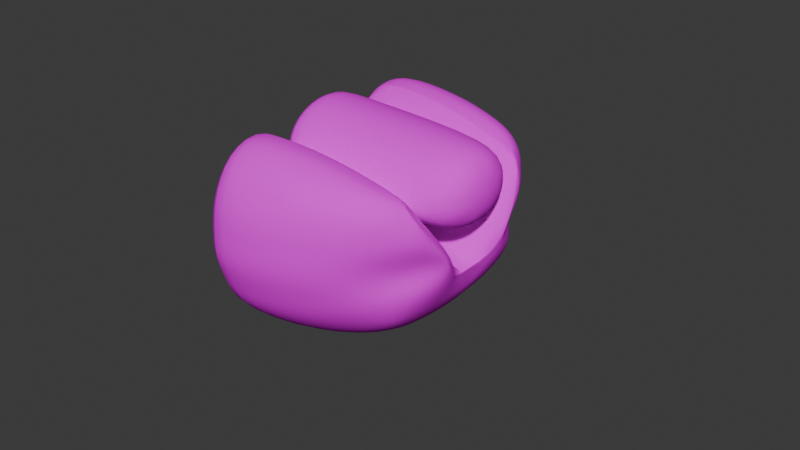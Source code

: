 # Source: hotdog3.blend  (saved by Blender 4.0.36; exported with 4.5.12 LTS)
import bpy
from mathutils import Matrix  # noqa: F401  (used for matrix-valued properties, if any)

bpy.ops.wm.read_factory_settings(use_empty=True)
scene = bpy.context.scene
scene.name = 'Scene'

# ---- collections
col_collection = bpy.data.collections.new('Collection'); scene.collection.children.link(col_collection)

# ---- images (referenced by path relative to the original .blend; pixels are not part of the script)
import os
ASSET_DIR = os.environ.get("B2B_ASSET_DIR", "")  # directory of the original .blend (textures are referenced by path, not embedded)
HERE = os.path.dirname(os.path.abspath(__file__))  # packed textures are extracted next to this script under _unpacked/

def load_image(name, relpath, width, height, colorspace="sRGB"):
    """Load a texture the original file referenced (path relative to the .blend, or extracted next to this script)."""
    p = next((c for c in (os.path.join(HERE, relpath), os.path.join(ASSET_DIR, relpath)) if relpath and os.path.exists(c)), "")
    if p:
        img = bpy.data.images.load(p, check_existing=True)
        img.name = name
    else:  # same state as the original file: an image datablock whose file is absent (Cycles renders it pink)
        img = bpy.data.images.new(name, width, height)
        img.source = "FILE"
        img.filepath = "//" + (relpath or name)
    img.colorspace_settings.name = colorspace
    return img
img_bread_png = load_image('bread.png', 'bread.png', 1024, 1024, 'sRGB')

# ---- materials (node trees are filled in below, after node groups)
mat_material_001 = bpy.data.materials.new('Material.001')
mat_material_001.use_transparent_shadow = False
mat_material_001.diffuse_color = (0.0, 0.0, 0.0, 1.0)
mat_material_001.specular_intensity = 0.0

# ---- material node trees
mat_material_001.use_nodes = True; mat_material_001.node_tree.nodes.clear()
_N = mat_material_001.node_tree.nodes; _L = mat_material_001.node_tree.links
n0 = _N.new('ShaderNodeBsdfPrincipled'); n0.name = 'Principled BSDF'; n0.location = (10, 300)
n0.inputs[2].default_value = 0.4
n0.inputs[3].default_value = 1.45
n0.inputs[13].default_value = 0.0
n0.inputs[27].default_value = (0.0, 0.0, 0.0, 1.0)
n0.inputs[28].default_value = 1.0
n1 = _N.new('ShaderNodeOutputMaterial'); n1.name = 'Material Output'; n1.location = (300, 300)
n2 = _N.new('ShaderNodeTexImage'); n2.name = 'Image Texture'; n2.location = (-407, 442)
n2.image = img_bread_png
n3 = _N.new('ShaderNodeNormalMap'); n3.name = 'Normal Map'; n3.location = (-300, -300)
n3.label = 'Normal/Map'
n3.inputs[0].default_value = 0.0
n3.inputs[1].default_value = (0.7549, 0.7549, 1.0, 1.0)
_L.new(n0.outputs[0], n1.inputs[0])
_L.new(n3.outputs[0], n0.inputs[5])
_L.new(n2.outputs[0], n0.inputs[0])
n1.is_active_output = True

# ---- world
world_world = bpy.data.worlds.new('World'); scene.world = world_world
world_world.use_nodes = True; world_world.node_tree.nodes.clear()
_N = world_world.node_tree.nodes; _L = world_world.node_tree.links
n0 = _N.new('ShaderNodeOutputWorld'); n0.name = 'World Output'; n0.location = (300, 300)
n1 = _N.new('ShaderNodeBackground'); n1.name = 'Background'; n1.location = (10, 300)
n1.inputs[0].default_value = (0.05088, 0.05088, 0.05088, 1.0)
_L.new(n1.outputs[0], n0.inputs[0])
n0.is_active_output = True
world_world.color = (0.05088, 0.05088, 0.05088)
world_world.use_sun_shadow = False
world_world.sun_shadow_jitter_overblur = 0.0

# ---- meshes
me_cube_001 = bpy.data.meshes.new('Cube.001')
me_cube_001.from_pydata([(0.102, -0.03378, 0.02795), (0.09972, -0.03045, -0.009009), (0.1054, -0.02286, 0.03007), (0.09944, -0.02048, -0.01937), (0.1012, 0.0, -0.02192), (0.1099, -0.02204, -0.005567), (0.1109, 0.0, -0.005013), (0.07881, -0.03915, -0.0138), (0.07858, -0.02411, -0.02624), (0.07896, 0.0, -0.03069), (0.07468, 0.0, 0.005684), (0.1175, 0.0, 0.02346), (0.1041, 0.0, 0.03841), (0.102, -0.03647, 0.01974), (0.09993, -0.03655, 0.005547), (0.1115, -0.02357, 0.01992), (0.1104, -0.01392, 0.005975), (0.08031, -0.04571, 0.0203), (0.07908, -0.04588, 0.003177), (0.1108, -0.02136, 0.02241), (0.1147, -0.01175, 0.006974), (0.09166, -0.03665, 0.03038), (0.07176, -0.03993, 0.03287), (0.07273, -0.02543, 0.03811), (0.09232, -0.02421, 0.0347), (0.1038, -0.01321, 0.01329), (0.1038, 0.0, 0.008963), (0.104, -0.01864, 0.02359), (0.1041, -0.01316, 0.03411), (0.1134, 0.0, 0.01224), (0.1134, -0.01011, 0.01555), (0.1134, -0.01429, 0.02353), (0.1134, -0.0101, 0.03151), (0.1134, 0.0, 0.03481), (0.07895, -0.04251, -0.005312), (0.09982, -0.0335, -0.001731), (0.1107, -0.02262, 0.000542), (0.1133, -0.008317, 0.000932), (0.1082, -0.01143, 0.01253), (0.1045, -0.02951, 0.0289), (0.1133, -0.01885, 0.01432), (0.1116, -0.02338, 0.01328), (0.101, -0.03651, 0.01264), (0.0797, -0.04579, 0.01174), (0.0737, -0.01271, 0.0219), (0.09255, -0.0121, 0.01752), (0.1102, -0.01262, 0.01291), (0.102, 0.03378, 0.02795), (0.09972, 0.03045, -0.009009), (0.1054, 0.02286, 0.03007), (0.09944, 0.02048, -0.01937), (0.1099, 0.02204, -0.005567), (0.07881, 0.03915, -0.0138), (0.07858, 0.02411, -0.02624), (0.102, 0.03647, 0.01974), (0.09993, 0.03655, 0.005547), (0.1115, 0.02357, 0.01992), (0.1104, 0.01392, 0.005975), (0.08031, 0.04571, 0.0203), (0.07908, 0.04588, 0.003177), (0.1114, 0.01979, 0.02245), (0.1147, 0.01175, 0.006974), (0.09166, 0.03665, 0.03038), (0.07176, 0.03993, 0.03287), (0.07273, 0.02543, 0.03811), (0.09232, 0.02421, 0.0347), (0.1038, 0.01321, 0.01329), (0.104, 0.01864, 0.02359), (0.1041, 0.01316, 0.03411), (0.1134, 0.01011, 0.01555), (0.1134, 0.01429, 0.02353), (0.1134, 0.0101, 0.03151), (0.07895, 0.04251, -0.005312), (0.09982, 0.0335, -0.001731), (0.1107, 0.02262, 0.000542), (0.1133, 0.008317, 0.000932), (0.1082, 0.01143, 0.01253), (0.1067, 0.02683, 0.0284), (0.1133, 0.01885, 0.01432), (0.1116, 0.02338, 0.01328), (0.101, 0.03651, 0.01264), (0.0797, 0.04579, 0.01174), (0.0737, 0.01271, 0.0219), (0.09255, 0.0121, 0.01752), (0.1102, 0.01262, 0.01291), (0.05891, 0.0, 0.0003354), (0.07702, 0.0, -0.005013), (0.05868, -0.0121, 0.01752), (0.07429, -0.01143, 0.01253), (0.05868, 0.0121, 0.01752), (0.07429, 0.01143, 0.01253), (0.05428, -0.026, 0.03835), (0.05521, 0.0, 0.006105), (0.05292, -0.04915, 0.003016), (0.05277, -0.04223, -0.01491), (0.05365, -0.04121, 0.03335), (0.05262, -0.02551, -0.0276), (0.0535, -0.04838, 0.02032), (0.05282, 0.0, -0.03167), (0.05474, -0.013, 0.02223), (0.05321, -0.04877, 0.01167), (0.05284, -0.04569, -0.005946), (0.05428, 0.026, 0.03835), (0.05292, 0.04915, 0.003016), (0.05277, 0.04223, -0.01491), (0.05365, 0.04121, 0.03335), (0.05262, 0.02551, -0.0276), (0.0535, 0.04838, 0.02032), (0.05474, 0.013, 0.02223), (0.05321, 0.04877, 0.01167), (0.05284, 0.04569, -0.005946), (0.05891, 0.0, 0.04001), (0.0589, -0.01318, 0.0357), (0.05887, -0.01871, 0.02502), (0.05974, 0.0, 0.008963), (0.05974, -0.01321, 0.01329), (0.0589, 0.01318, 0.0357), (0.05887, 0.01871, 0.02502), (0.05974, 0.01321, 0.01329), (0.05298, 0.03544, -0.003093), (0.05304, 0.03812, 0.003858), (0.05326, 0.03782, 0.01057), (0.05349, 0.03752, 0.01728), (0.05446, 0.01008, 0.01876), (0.05409, 0.02017, 0.03126), (0.05482, -8.359e-11, 0.006254), (0.05296, -8.359e-11, -0.02305), (0.05281, 0.01978, -0.01989), (0.05361, 0.03197, 0.02738), (0.05292, 0.03275, -0.01004), (0.05304, -0.03812, 0.003858), (0.05298, -0.03544, -0.003093), (0.05349, -0.03752, 0.01728), (0.05326, -0.03782, 0.01057), (0.05409, -0.02017, 0.03126), (0.05446, -0.01008, 0.01876), (0.05281, -0.01978, -0.01989), (0.05361, -0.03197, 0.02738), (0.05292, -0.03275, -0.01004), (0.05579, 0.0, 0.008963), (0.05496, 0.01318, 0.0357), (0.05496, 0.0, 0.04001), (0.05496, -0.01318, 0.0357), (0.05492, -0.01871, 0.02502), (0.05579, -0.01321, 0.01329), (0.05579, 0.01321, 0.01329), (0.05492, 0.01871, 0.02502), (0.05528, -0.0008077, 0.0246), (0.05524, -0.0005705, 0.02511), (0.05524, 1.214e-10, 0.0253), (0.05528, -0.0005691, 0.02414), (0.05528, 1.214e-10, 0.02396), (0.05524, 0.0005705, 0.02511), (0.05528, 0.0008077, 0.0246), (0.05528, 0.0005691, 0.02414)], [], [(35, 34, 7, 1), (3, 5, 1), (8, 3, 1, 7), (36, 5, 6, 37), (5, 3, 4, 6), (3, 8, 9, 4), (36, 35, 1, 5), (15, 2, 0), (96, 8, 7, 94), (46, 39, 19, 40), (13, 0, 21, 17), (2, 15, 19, 39), (112, 28, 12, 111), (113, 27, 28, 112), (31, 30, 11), (27, 25, 30, 31), (30, 29, 11), (25, 26, 29, 30), (40, 41, 16, 20), (42, 41, 15, 13), (42, 43, 18, 14), (13, 15, 0), (21, 22, 17), (23, 22, 21, 24), (2, 24, 21, 0), (28, 27, 31, 32), (32, 31, 11), (12, 28, 32, 33), (33, 32, 11), (113, 115, 25, 27), (99, 44, 10, 92), (38, 45, 24, 2), (38, 88, 87, 45), (24, 45, 44, 23), (91, 23, 44, 99), (13, 17, 43, 42), (14, 16, 41, 42), (19, 15, 41, 40), (37, 46, 40, 20), (6, 38, 46, 37), (38, 2, 39, 46), (16, 14, 35, 36), (16, 36, 37, 20), (14, 18, 34, 35), (73, 48, 52, 72), (50, 48, 51), (53, 52, 48, 50), (74, 75, 6, 51), (51, 6, 4, 50), (50, 4, 9, 53), (74, 51, 48, 73), (56, 47, 49), (106, 104, 52, 53), (84, 78, 60, 77), (54, 58, 62, 47), (49, 77, 60, 56), (116, 111, 12, 68), (117, 116, 68, 67), (70, 11, 69), (67, 70, 69, 66), (69, 11, 29), (66, 69, 29, 26), (78, 61, 57, 79), (80, 54, 56, 79), (80, 55, 59, 81), (54, 47, 56), (62, 58, 63), (64, 65, 62, 63), (49, 47, 62, 65), (68, 71, 70, 67), (71, 11, 70), (12, 33, 71, 68), (33, 11, 71), (117, 67, 66, 118), (108, 92, 10, 82), (6, 86, 88, 38), (76, 49, 65, 83), (65, 64, 82, 83), (102, 108, 82, 64), (54, 80, 81, 58), (55, 80, 79, 57), (60, 78, 79, 56), (75, 61, 78, 84), (6, 75, 84, 76), (76, 84, 77, 49), (57, 74, 73, 55), (57, 61, 75, 74), (55, 73, 72, 59), (86, 85, 87, 88), (86, 90, 89, 85), (76, 90, 86, 6), (83, 89, 90, 76), (107, 109, 121, 122), (59, 72, 110, 103), (58, 81, 109, 107), (81, 59, 103, 109), (53, 9, 98, 106), (58, 107, 105, 63), (64, 63, 105, 102), (72, 52, 104, 110), (18, 93, 101, 34), (17, 97, 100, 43), (43, 100, 93, 18), (8, 96, 98, 9), (17, 22, 95, 97), (23, 91, 95, 22), (34, 101, 94, 7), (66, 26, 114, 118), (25, 115, 114, 26), (97, 95, 137, 132), (110, 104, 129, 119), (108, 102, 124, 123), (96, 94, 138, 136), (101, 93, 130, 131), (92, 108, 123, 125), (95, 91, 134, 137), (100, 97, 132, 133), (109, 103, 120, 121), (94, 101, 131, 138), (91, 99, 135, 134), (106, 98, 126, 127), (99, 92, 125, 135), (105, 107, 122, 128), (93, 100, 133, 130), (104, 106, 127, 129), (103, 110, 119, 120), (98, 96, 136, 126), (102, 105, 128, 124), (114, 115, 144, 139), (145, 139, 149, 148), (111, 116, 140, 141), (118, 114, 139, 145), (113, 112, 142, 143), (115, 113, 143, 144), (116, 117, 146, 140), (117, 118, 145, 146), (112, 111, 141, 142), (141, 140, 150, 151), (139, 144, 152, 149), (142, 141, 151, 154), (146, 145, 148, 147), (140, 146, 147, 150), (144, 143, 153, 152), (147, 148, 149, 152, 153, 154, 151, 150), (143, 142, 154, 153), (119, 129, 127, 126, 136, 138, 131, 130, 133, 132, 137, 134, 135, 125, 123, 124, 128, 122, 121, 120)])
me_cube_001.polygons.foreach_set('use_smooth', [True] * 146)
_k = set([(2, 24), (2, 39), (6, 37), (6, 75), (19, 39), (19, 40), (20, 37), (20, 40), (23, 24), (23, 91), (49, 65), (49, 77), (60, 77), (60, 78), (61, 75), (61, 78), (64, 65), (64, 102)])
me_cube_001.attributes.new('sharp_edge', 'BOOLEAN', 'EDGE').data.foreach_set('value', [ (min(e.vertices), max(e.vertices)) in _k for e in me_cube_001.edges])
_uv = me_cube_001.uv_layers.new(name='UVMap')
_uv.uv.foreach_set('vector', [0.3096, 0.2773, 0.3037, 0.2583, 0.3113, 0.2563, 0.3161, 0.2749, 0.3279, 0.2727, 0.3208, 0.2859, 0.3161, 0.2749, 0.3269, 0.2547, 0.3279, 0.2727, 0.3161, 0.2749, 0.3113, 0.2563, 0.3165, 0.2902, 0.3208, 0.2859, 0.3434, 0.2997, 0.3349, 0.3026, 0.3208, 0.2859, 0.3279, 0.2727, 0.3449, 0.2755, 0.3434, 0.2997, 0.3279, 0.2727, 0.3269, 0.2547, 0.3461, 0.2558, 0.3449, 0.2755, 0.3165, 0.2902, 0.3096, 0.2773, 0.3161, 0.2749, 0.3208, 0.2859, 0.2994, 0.3018, 0.2851, 0.3061, 0.2852, 0.2925, 0.3254, 0.232, 0.3269, 0.2547, 0.3113, 0.2563, 0.307, 0.2335, 0.7822, 0.2476, 0.7571, 0.2553, 0.7634, 0.2489, 0.7798, 0.2442, 0.2919, 0.2873, 0.2852, 0.2925, 0.2775, 0.2844, 0.2818, 0.2675, 0.2851, 0.3061, 0.2994, 0.3018, 0.2993, 0.3077, 0.2921, 0.307, 0.5437, 0.7266, 0.5421, 0.7537, 0.542, 0.7532, 0.5445, 0.7218, 0.5417, 0.728, 0.5415, 0.7538, 0.5421, 0.7537, 0.5437, 0.7266, 0.5415, 0.756, 0.5411, 0.7565, 0.5414, 0.7639, 0.5415, 0.7538, 0.541, 0.7537, 0.5411, 0.7565, 0.5415, 0.756, 0.5411, 0.7565, 0.5414, 0.757, 0.5414, 0.7639, 0.541, 0.7537, 0.5412, 0.7532, 0.5414, 0.757, 0.5411, 0.7565, 0.3129, 0.3079, 0.3059, 0.2985, 0.3117, 0.2944, 0.3265, 0.3046, 0.2975, 0.2834, 0.3059, 0.2985, 0.2994, 0.3018, 0.2919, 0.2873, 0.2975, 0.2834, 0.289, 0.2639, 0.296, 0.2605, 0.3028, 0.2795, 0.2919, 0.2873, 0.2994, 0.3018, 0.2852, 0.2925, 0.2775, 0.2844, 0.2658, 0.2664, 0.2818, 0.2675, 0.2511, 0.2774, 0.2658, 0.2664, 0.2775, 0.2844, 0.2682, 0.2971, 0.2851, 0.3061, 0.2682, 0.2971, 0.2775, 0.2844, 0.2852, 0.2925, 0.5421, 0.7537, 0.5415, 0.7538, 0.5415, 0.756, 0.5419, 0.7565, 0.5419, 0.7565, 0.5415, 0.756, 0.5414, 0.7639, 0.542, 0.7532, 0.5421, 0.7537, 0.5419, 0.7565, 0.5417, 0.757, 0.5417, 0.757, 0.5419, 0.7565, 0.5414, 0.7639, 0.5417, 0.728, 0.54, 0.7272, 0.541, 0.7537, 0.5415, 0.7538, 0.7803, 0.3551, 0.7797, 0.313, 0.8181, 0.3075, 0.8181, 0.3522, 0.7845, 0.2509, 0.7819, 0.2791, 0.7465, 0.2846, 0.7507, 0.2617, 0.7845, 0.2509, 0.7845, 0.2509, 0.7819, 0.2791, 0.7819, 0.2791, 0.7465, 0.2846, 0.7819, 0.2791, 0.7797, 0.313, 0.744, 0.3178, 0.7442, 0.3577, 0.744, 0.3178, 0.7797, 0.313, 0.7803, 0.3551, 0.2919, 0.2873, 0.2818, 0.2675, 0.289, 0.2639, 0.2975, 0.2834, 0.3028, 0.2795, 0.3117, 0.2944, 0.3059, 0.2985, 0.2975, 0.2834, 0.2993, 0.3077, 0.2994, 0.3018, 0.3059, 0.2985, 0.3129, 0.3079, 0.8072, 0.2392, 0.7822, 0.2476, 0.7798, 0.2442, 0.7962, 0.2392, 0.8182, 0.2392, 0.7845, 0.2509, 0.7822, 0.2476, 0.8072, 0.2392, 0.7845, 0.2509, 0.7507, 0.2617, 0.7571, 0.2553, 0.7822, 0.2476, 0.3117, 0.2944, 0.3028, 0.2795, 0.3096, 0.2773, 0.3165, 0.2902, 0.3117, 0.2944, 0.3165, 0.2902, 0.3349, 0.3026, 0.3265, 0.3046, 0.3028, 0.2795, 0.296, 0.2605, 0.3037, 0.2583, 0.3096, 0.2773, 0.3096, 0.2773, 0.3161, 0.2749, 0.3113, 0.2563, 0.3037, 0.2583, 0.3279, 0.2727, 0.3161, 0.2749, 0.3208, 0.2859, 0.3269, 0.2547, 0.3113, 0.2563, 0.3161, 0.2749, 0.3279, 0.2727, 0.3165, 0.2902, 0.3349, 0.3026, 0.3434, 0.2997, 0.3208, 0.2859, 0.3208, 0.2859, 0.3434, 0.2997, 0.3449, 0.2755, 0.3279, 0.2727, 0.3279, 0.2727, 0.3449, 0.2755, 0.3461, 0.2558, 0.3269, 0.2547, 0.3165, 0.2902, 0.3208, 0.2859, 0.3161, 0.2749, 0.3096, 0.2773, 0.2994, 0.3018, 0.2852, 0.2925, 0.2851, 0.3061, 0.3254, 0.232, 0.307, 0.2335, 0.3113, 0.2563, 0.3269, 0.2547, 0.7822, 0.2476, 0.7798, 0.2442, 0.7634, 0.2489, 0.7571, 0.2553, 0.2919, 0.2873, 0.2818, 0.2675, 0.2775, 0.2844, 0.2852, 0.2925, 0.2851, 0.3061, 0.2921, 0.307, 0.2993, 0.3077, 0.2994, 0.3018, 0.543, 0.714, 0.5445, 0.7218, 0.542, 0.7532, 0.5415, 0.7525, 0.5423, 0.7046, 0.543, 0.714, 0.5415, 0.7525, 0.5417, 0.7521, 0.5416, 0.755, 0.5414, 0.7639, 0.5418, 0.7559, 0.5417, 0.7521, 0.5416, 0.755, 0.5418, 0.7559, 0.5418, 0.7525, 0.5418, 0.7559, 0.5414, 0.7639, 0.5414, 0.757, 0.5418, 0.7525, 0.5418, 0.7559, 0.5414, 0.757, 0.5412, 0.7532, 0.3129, 0.3079, 0.3265, 0.3046, 0.3117, 0.2944, 0.3059, 0.2985, 0.2975, 0.2834, 0.2919, 0.2873, 0.2994, 0.3018, 0.3059, 0.2985, 0.2975, 0.2834, 0.3028, 0.2795, 0.296, 0.2605, 0.289, 0.2639, 0.2919, 0.2873, 0.2852, 0.2925, 0.2994, 0.3018, 0.2775, 0.2844, 0.2818, 0.2675, 0.2658, 0.2664, 0.2511, 0.2774, 0.2682, 0.2971, 0.2775, 0.2844, 0.2658, 0.2664, 0.2851, 0.3061, 0.2852, 0.2925, 0.2775, 0.2844, 0.2682, 0.2971, 0.5415, 0.7525, 0.5414, 0.7558, 0.5416, 0.755, 0.5417, 0.7521, 0.5414, 0.7558, 0.5414, 0.7639, 0.5416, 0.755, 0.542, 0.7532, 0.5417, 0.757, 0.5414, 0.7558, 0.5415, 0.7525, 0.5417, 0.757, 0.5414, 0.7639, 0.5414, 0.7558, 0.5423, 0.7046, 0.5417, 0.7521, 0.5418, 0.7525, 0.5407, 0.7149, 0.7803, 0.3551, 0.8181, 0.3522, 0.8181, 0.3075, 0.7797, 0.313, 0.8182, 0.2392, 0.8182, 0.2392, 0.7845, 0.2509, 0.7845, 0.2509, 0.7845, 0.2509, 0.7507, 0.2617, 0.7465, 0.2846, 0.7819, 0.2791, 0.7465, 0.2846, 0.744, 0.3178, 0.7797, 0.313, 0.7819, 0.2791, 0.7442, 0.3577, 0.7803, 0.3551, 0.7797, 0.313, 0.744, 0.3178, 0.2919, 0.2873, 0.2975, 0.2834, 0.289, 0.2639, 0.2818, 0.2675, 0.3028, 0.2795, 0.2975, 0.2834, 0.3059, 0.2985, 0.3117, 0.2944, 0.2993, 0.3077, 0.3129, 0.3079, 0.3059, 0.2985, 0.2994, 0.3018, 0.8072, 0.2392, 0.7962, 0.2392, 0.7798, 0.2442, 0.7822, 0.2476, 0.8182, 0.2392, 0.8072, 0.2392, 0.7822, 0.2476, 0.7845, 0.2509, 0.7845, 0.2509, 0.7822, 0.2476, 0.7571, 0.2553, 0.7507, 0.2617, 0.3117, 0.2944, 0.3165, 0.2902, 0.3096, 0.2773, 0.3028, 0.2795, 0.3117, 0.2944, 0.3265, 0.3046, 0.3349, 0.3026, 0.3165, 0.2902, 0.3028, 0.2795, 0.3096, 0.2773, 0.3037, 0.2583, 0.296, 0.2605, 0.8182, 0.2392, 0.8182, 0.2717, 0.7819, 0.2791, 0.7845, 0.2509, 0.8182, 0.2392, 0.7845, 0.2509, 0.7819, 0.2791, 0.8182, 0.2717, 0.7845, 0.2509, 0.7845, 0.2509, 0.8182, 0.2392, 0.8182, 0.2392, 0.7819, 0.2791, 0.7819, 0.2791, 0.7845, 0.2509, 0.7845, 0.2509, 0.8078, 0.3143, 0.8143, 0.3178, 0.8105, 0.3266, 0.8051, 0.3238, 0.296, 0.2605, 0.3037, 0.2583, 0.2985, 0.2351, 0.2898, 0.237, 0.2818, 0.2675, 0.289, 0.2639, 0.2821, 0.2395, 0.2741, 0.2423, 0.289, 0.2639, 0.296, 0.2605, 0.2898, 0.237, 0.2821, 0.2395, 0.3269, 0.2547, 0.3461, 0.2558, 0.3477, 0.2328, 0.3254, 0.232, 0.2818, 0.2675, 0.2741, 0.2423, 0.2579, 0.2437, 0.2658, 0.2664, 0.2511, 0.2774, 0.2658, 0.2664, 0.2579, 0.2437, 0.2412, 0.2519, 0.3037, 0.2583, 0.3113, 0.2563, 0.307, 0.2335, 0.2985, 0.2351, 0.296, 0.2605, 0.2898, 0.237, 0.2985, 0.2351, 0.3037, 0.2583, 0.2818, 0.2675, 0.2741, 0.2423, 0.2821, 0.2395, 0.289, 0.2639, 0.289, 0.2639, 0.2821, 0.2395, 0.2898, 0.237, 0.296, 0.2605, 0.3269, 0.2547, 0.3254, 0.232, 0.3477, 0.2328, 0.3461, 0.2558, 0.2818, 0.2675, 0.2658, 0.2664, 0.2579, 0.2437, 0.2741, 0.2423, 0.2511, 0.2774, 0.2412, 0.2519, 0.2579, 0.2437, 0.2658, 0.2664, 0.3037, 0.2583, 0.2985, 0.2351, 0.307, 0.2335, 0.3113, 0.2563, 0.5418, 0.7525, 0.5412, 0.7532, 0.5392, 0.7226, 0.5407, 0.7149, 0.541, 0.7537, 0.54, 0.7272, 0.5392, 0.7226, 0.5412, 0.7532, 0.8078, 0.4199, 0.7952, 0.4208, 0.7949, 0.4112, 0.8051, 0.4104, 0.8261, 0.3271, 0.8315, 0.3326, 0.8249, 0.3383, 0.8203, 0.3339, 0.7876, 0.3409, 0.784, 0.3216, 0.7859, 0.3297, 0.7889, 0.3459, 0.8362, 0.3862, 0.8315, 0.4016, 0.8249, 0.3959, 0.8293, 0.3833, 0.8261, 0.4072, 0.8208, 0.4131, 0.8158, 0.4051, 0.8203, 0.4004, 0.792, 0.3671, 0.7876, 0.3409, 0.7889, 0.3459, 0.7926, 0.3671, 0.7952, 0.4208, 0.784, 0.4127, 0.7859, 0.4045, 0.7949, 0.4112, 0.8143, 0.4164, 0.8078, 0.4199, 0.8051, 0.4104, 0.8105, 0.4077, 0.8143, 0.3178, 0.8208, 0.3211, 0.8158, 0.3291, 0.8105, 0.3266, 0.8315, 0.4016, 0.8261, 0.4072, 0.8203, 0.4004, 0.8249, 0.3959, 0.784, 0.4127, 0.7876, 0.3934, 0.7889, 0.3884, 0.7859, 0.4045, 0.8362, 0.348, 0.8365, 0.3671, 0.8299, 0.3671, 0.8293, 0.351, 0.7876, 0.3934, 0.792, 0.3671, 0.7926, 0.3671, 0.7889, 0.3884, 0.7952, 0.3134, 0.8078, 0.3143, 0.8051, 0.3238, 0.7949, 0.323, 0.8208, 0.4131, 0.8143, 0.4164, 0.8105, 0.4077, 0.8158, 0.4051, 0.8315, 0.3326, 0.8362, 0.348, 0.8293, 0.351, 0.8249, 0.3383, 0.8208, 0.3211, 0.8261, 0.3271, 0.8203, 0.3339, 0.8158, 0.3291, 0.8365, 0.3671, 0.8362, 0.3862, 0.8293, 0.3833, 0.8299, 0.3671, 0.784, 0.3216, 0.7952, 0.3134, 0.7949, 0.323, 0.7859, 0.3297, 0.5392, 0.7226, 0.54, 0.7272, 0.54, 0.7272, 0.5392, 0.7226, 0.367, 0.7031, 0.3698, 0.7073, 0.3644, 0.7091, 0.3644, 0.7088, 0.5445, 0.7218, 0.543, 0.714, 0.543, 0.714, 0.5445, 0.7218, 0.5407, 0.7149, 0.5392, 0.7226, 0.5392, 0.7226, 0.5407, 0.7149, 0.5417, 0.728, 0.5437, 0.7266, 0.5437, 0.7266, 0.5417, 0.728, 0.54, 0.7272, 0.5417, 0.728, 0.5417, 0.728, 0.54, 0.7272, 0.543, 0.714, 0.5423, 0.7046, 0.5423, 0.7046, 0.543, 0.714, 0.5423, 0.7046, 0.5407, 0.7149, 0.5407, 0.7149, 0.5423, 0.7046, 0.5437, 0.7266, 0.5445, 0.7218, 0.5445, 0.7218, 0.5437, 0.7266, 0.3586, 0.7105, 0.3586, 0.7057, 0.3641, 0.7087, 0.364, 0.7088, 0.3698, 0.7073, 0.3698, 0.7121, 0.3642, 0.7092, 0.3644, 0.7091, 0.3614, 0.7147, 0.3586, 0.7105, 0.364, 0.7088, 0.3639, 0.709, 0.3618, 0.7024, 0.367, 0.7031, 0.3644, 0.7088, 0.3643, 0.7087, 0.3586, 0.7057, 0.3618, 0.7024, 0.3643, 0.7087, 0.3641, 0.7087, 0.3698, 0.7121, 0.3662, 0.7156, 0.3641, 0.7092, 0.3642, 0.7092, 0.3643, 0.7087, 0.3644, 0.7088, 0.3644, 0.7091, 0.3642, 0.7092, 0.3641, 0.7092, 0.3639, 0.709, 0.364, 0.7088, 0.3641, 0.7087, 0.3662, 0.7156, 0.3614, 0.7147, 0.3639, 0.709, 0.3641, 0.7092, 0.8203, 0.3339, 0.8249, 0.3383, 0.8293, 0.351, 0.8299, 0.3671, 0.8293, 0.3833, 0.8249, 0.3959, 0.8203, 0.4004, 0.8158, 0.4051, 0.8105, 0.4077, 0.8051, 0.4104, 0.7949, 0.4112, 0.7859, 0.4045, 0.7889, 0.3884, 0.7926, 0.3671, 0.7889, 0.3459, 0.7859, 0.3297, 0.7949, 0.323, 0.8051, 0.3238, 0.8105, 0.3266, 0.8158, 0.3291])
me_cube_001.materials.append(mat_material_001)
me_cube_001.update()
me_cube_001.normals_split_custom_set([tuple(v) for v in zip(*[iter([0.6224, -0.7641, -0.1699, 0.2746, -0.8918, -0.3595, 0.2569, -0.7819, -0.568, 0.5412, -0.6988, -0.4677, 0.5709, -0.3445, -0.7452, 0.8353, -0.3645, -0.4116, 0.5412, -0.6988, -0.4677, 0.2192, -0.4097, -0.8855, 0.5709, -0.3445, -0.7452, 0.5412, -0.6988, -0.4677, 0.2569, -0.7819, -0.568, 0.8833, -0.4674, -0.03677, 0.8353, -0.3645, -0.4116, 0.9094, 0.00718, -0.4158, 0.963, -0.1878, -0.1934, 0.8353, -0.3645, -0.4116, 0.5709, -0.3445, -0.7452, 0.7104, 2.292e-08, -0.7038, 0.9094, 0.00718, -0.4158, 0.5709, -0.3445, -0.7452, 0.2192, -0.4097, -0.8855, 0.3507, 7.558e-09, -0.9365, 0.7104, 2.292e-08, -0.7038, 0.8833, -0.4674, -0.03677, 0.6224, -0.7641, -0.1699, 0.5412, -0.6988, -0.4677, 0.8353, -0.3645, -0.4116, 0.8958, -0.4381, 0.07502, 0.3112, -0.5096, 0.8022, 0.5574, -0.5932, 0.5809, -0.6193, -0.3224, -0.7159, 0.2192, -0.4097, -0.8855, 0.2569, -0.7819, -0.568, -0.6153, -0.6294, -0.4746, 0.6782, 0.4587, 0.5742, 0.7685, 0.2576, 0.5857, 0.2049, 0.7267, 0.6557, 0.3154, 0.7161, 0.6227, 0.6069, -0.7868, 0.1127, 0.5574, -0.5932, 0.5809, 0.3025, -0.6428, 0.7037, 0.2358, -0.9436, 0.2325, 0.3112, -0.5096, 0.8022, 0.8958, -0.4381, 0.07502, -0.4478, 0.02817, -0.8937, -0.8229, 0.1469, -0.5489, 0.8406, -0.3636, 0.4014, -0.004493, -0.365, 0.931, -0.1833, -5.152e-09, 0.9831, 0.01626, -0.7066, 0.7074, 0.783, -0.6219, -0.01265, 0.232, -0.8027, 0.5494, -0.004493, -0.365, 0.931, 0.8406, -0.3636, 0.4014, 0.7011, -0.713, -0.004028, 0.6785, -0.4662, -0.5677, 0.9805, -0.1965, -0.002348, 0.232, -0.8027, 0.5494, 0.3272, -0.6101, -0.7216, 0.6785, -0.4662, -0.5677, 0.7011, -0.713, -0.004028, 0.6785, -0.4662, -0.5677, 0.8235, 0.0, -0.5673, 0.9805, -0.1965, -0.002348, 0.3272, -0.6101, -0.7216, 0.4764, -5.213e-09, -0.8793, 0.8235, 0.0, -0.5673, 0.6785, -0.4662, -0.5677, 0.8714, -0.3997, -0.2843, 0.8561, -0.4647, -0.2263, 0.8637, -0.4718, -0.1772, 0.8663, -0.4527, -0.2113, 0.6295, -0.762, -0.1521, 0.8561, -0.4647, -0.2263, 0.8958, -0.4381, 0.07502, 0.6069, -0.7868, 0.1127, 0.6295, -0.762, -0.1521, 0.2595, -0.9657, -0.00668, 0.2656, -0.9456, -0.1877, 0.6275, -0.7613, -0.1636, 0.6069, -0.7868, 0.1127, 0.8958, -0.4381, 0.07502, 0.5574, -0.5932, 0.5809, 0.3025, -0.6428, 0.7037, 0.1174, -0.6397, 0.7596, 0.2358, -0.9436, 0.2325, 0.1095, -0.334, 0.9362, 0.1174, -0.6397, 0.7596, 0.3025, -0.6428, 0.7037, 0.2532, -0.3215, 0.9124, 0.3112, -0.5096, 0.8022, 0.2532, -0.3215, 0.9124, 0.3025, -0.6428, 0.7037, 0.5574, -0.5932, 0.5809, -0.004493, -0.365, 0.931, 0.232, -0.8027, 0.5494, 0.7011, -0.713, -0.004028, 0.6905, -0.4638, 0.555, 0.6905, -0.4638, 0.555, 0.7011, -0.713, -0.004028, 0.9805, -0.1965, -0.002348, -0.1833, -5.152e-09, 0.9831, -0.004493, -0.365, 0.931, 0.6905, -0.4638, 0.555, 0.4786, -6.068e-09, 0.878, 0.4786, -6.068e-09, 0.878, 0.6905, -0.4638, 0.555, 0.9805, -0.1965, -0.002348, 0.783, -0.6219, -0.01265, 0.3856, -0.6075, -0.6945, 0.3272, -0.6101, -0.7216, 0.232, -0.8027, 0.5494, 0.1156, 0.7794, 0.6157, 0.0245, 0.9142, 0.4045, 0.4617, 0.03072, 0.8865, -0.1566, -0.5539, 0.8178, 0.2837, 0.7387, 0.6114, 0.05863, 0.926, 0.3729, 0.1029, 0.8057, 0.5833, 0.505, 0.4646, 0.7274, 0.2837, 0.7387, 0.6114, -0.1183, 0.899, 0.4218, 0.07502, 0.9277, 0.3658, 0.05863, 0.926, 0.3729, 0.1029, 0.8057, 0.5833, 0.05863, 0.926, 0.3729, 0.0245, 0.9142, 0.4045, 0.03265, 0.7907, 0.6113, -0.552, 0.2275, 0.8022, 0.03265, 0.7907, 0.6113, 0.0245, 0.9142, 0.4045, 0.1156, 0.7794, 0.6157, 0.6069, -0.7868, 0.1127, 0.2358, -0.9436, 0.2325, 0.2595, -0.9657, -0.00668, 0.6295, -0.762, -0.1521, 0.6275, -0.7613, -0.1636, 0.8637, -0.4718, -0.1772, 0.8561, -0.4647, -0.2263, 0.6295, -0.762, -0.1521, -0.4478, 0.02817, -0.8937, 0.8958, -0.4381, 0.07502, 0.8561, -0.4647, -0.2263, 0.8714, -0.3997, -0.2843, 0.6368, 0.6164, 0.4632, 0.6782, 0.4587, 0.5742, 0.3154, 0.7161, 0.6227, 0.5545, 0.6544, 0.5141, 0.3418, -0.4855, 0.8046, 0.2837, 0.7387, 0.6114, 0.6782, 0.4587, 0.5742, 0.6368, 0.6164, 0.4632, 0.2837, 0.7387, 0.6114, 0.505, 0.4646, 0.7274, 0.7685, 0.2576, 0.5857, 0.6782, 0.4587, 0.5742, 0.8637, -0.4718, -0.1772, 0.6275, -0.7613, -0.1636, 0.6224, -0.7641, -0.1699, 0.8833, -0.4674, -0.03677, 0.8637, -0.4718, -0.1772, 0.8833, -0.4674, -0.03677, 0.963, -0.1878, -0.1934, 0.8663, -0.4527, -0.2113, 0.6275, -0.7613, -0.1636, 0.2656, -0.9456, -0.1877, 0.2746, -0.8918, -0.3595, 0.6224, -0.7641, -0.1699, 0.6224, 0.7641, -0.1699, 0.5412, 0.6988, -0.4677, 0.2569, 0.7819, -0.568, 0.2746, 0.8918, -0.3595, 0.5709, 0.3445, -0.7452, 0.5412, 0.6988, -0.4677, 0.8353, 0.3645, -0.4116, 0.2192, 0.4097, -0.8855, 0.2569, 0.7819, -0.568, 0.5412, 0.6988, -0.4677, 0.5709, 0.3445, -0.7452, 0.8833, 0.4674, -0.03677, 0.963, 0.1878, -0.1934, 0.9094, 0.00718, -0.4158, 0.8353, 0.3645, -0.4116, 0.8353, 0.3645, -0.4116, 0.9094, 0.00718, -0.4158, 0.7104, 2.292e-08, -0.7038, 0.5709, 0.3445, -0.7452, 0.5709, 0.3445, -0.7452, 0.7104, 2.292e-08, -0.7038, 0.3507, 7.558e-09, -0.9365, 0.2192, 0.4097, -0.8855, 0.8833, 0.4674, -0.03677, 0.8353, 0.3645, -0.4116, 0.5412, 0.6988, -0.4677, 0.6224, 0.7641, -0.1699, 0.8255, 0.5614, 0.05896, 0.5574, 0.5932, 0.5809, 0.569, 0.6332, 0.5247, -0.6405, 0.3378, -0.6897, -0.6011, 0.6466, -0.4696, 0.2569, 0.7819, -0.568, 0.2192, 0.4097, -0.8855, 0.6749, -0.5159, 0.5277, 0.347, -0.7566, 0.5542, 0.2449, -0.7897, 0.5624, 0.8078, -0.3885, 0.4433, 0.6069, 0.7868, 0.1127, 0.2358, 0.9436, 0.2325, 0.3025, 0.6428, 0.7037, 0.5574, 0.5932, 0.5809, 0.569, 0.6332, 0.5247, 0.07442, 0.944, -0.3216, 0.5995, 0.7845, -0.1584, 0.8255, 0.5614, 0.05896, 0.01451, 0.1329, 0.991, 0.01626, -0.7066, 0.7074, -0.1833, -5.152e-09, 0.9831, -0.1158, 0.4572, 0.8818, 0.005324, 0.7375, 0.6753, 0.01451, 0.1329, 0.991, -0.1158, 0.4572, 0.8818, -0.372, 0.9281, 0.01709, 0.7011, 0.713, -0.004028, 0.9805, -0.1965, -0.002348, 0.6785, 0.4662, -0.5677, -0.372, 0.9281, 0.01709, 0.7011, 0.713, -0.004028, 0.6785, 0.4662, -0.5677, 0.1865, 0.7541, -0.6297, 0.6785, 0.4662, -0.5677, 0.9805, -0.1965, -0.002348, 0.8235, 0.0, -0.5673, 0.1865, 0.7541, -0.6297, 0.6785, 0.4662, -0.5677, 0.8235, 0.0, -0.5673, 0.4764, -5.213e-09, -0.8793, 0.8752, 0.4005, -0.2712, 0.8663, 0.4527, -0.2113, 0.8637, 0.4718, -0.1772, 0.8526, 0.4689, -0.2305, 0.6295, 0.762, -0.1521, 0.6069, 0.7868, 0.1127, 0.8255, 0.5614, 0.05896, 0.8526, 0.4689, -0.2305, 0.6295, 0.762, -0.1521, 0.6275, 0.7613, -0.1636, 0.2656, 0.9456, -0.1877, 0.2595, 0.9657, -0.00668, 0.6069, 0.7868, 0.1127, 0.5574, 0.5932, 0.5809, 0.8255, 0.5614, 0.05896, 0.3025, 0.6428, 0.7037, 0.2358, 0.9436, 0.2325, 0.1174, 0.6397, 0.7596, 0.1095, 0.334, 0.9362, 0.2532, 0.3215, 0.9124, 0.3025, 0.6428, 0.7037, 0.1174, 0.6397, 0.7596, 0.569, 0.6332, 0.5247, 0.5574, 0.5932, 0.5809, 0.3025, 0.6428, 0.7037, 0.2532, 0.3215, 0.9124, -0.1158, 0.4572, 0.8818, 0.6905, 0.4638, 0.555, 0.7011, 0.713, -0.004028, -0.372, 0.9281, 0.01709, 0.6905, 0.4638, 0.555, 0.9805, -0.1965, -0.002348, 0.7011, 0.713, -0.004028, -0.1833, -5.152e-09, 0.9831, 0.4786, -6.068e-09, 0.878, 0.6905, 0.4638, 0.555, -0.1158, 0.4572, 0.8818, 0.4786, -6.068e-09, 0.878, 0.9805, -0.1965, -0.002348, 0.6905, 0.4638, 0.555, 0.005324, 0.7375, 0.6753, -0.372, 0.9281, 0.01709, 0.1865, 0.7541, -0.6297, -0.04468, 0.9723, -0.2295, 0.1163, -0.7736, 0.6229, -0.1566, -0.5539, 0.8178, 0.4617, 0.03072, 0.8865, 0.02451, -0.9142, 0.4045, 0.3418, -0.4855, 0.8046, -0.08429, -0.4502, 0.8889, -0.1183, 0.899, 0.4218, 0.2837, 0.7387, 0.6114, 0.377, -0.6229, 0.6854, 0.5447, -0.4862, 0.6833, 0.1029, -0.8057, 0.5833, 0.05863, -0.926, 0.3729, 0.1029, -0.8057, 0.5833, 0.03265, -0.7907, 0.6113, 0.02451, -0.9142, 0.4045, 0.05863, -0.926, 0.3729, -0.5583, -0.2261, 0.7982, 0.1163, -0.7736, 0.6229, 0.02451, -0.9142, 0.4045, 0.03265, -0.7907, 0.6113, 0.6069, 0.7868, 0.1127, 0.6295, 0.762, -0.1521, 0.2595, 0.9657, -0.00668, 0.2358, 0.9436, 0.2325, 0.6275, 0.7613, -0.1636, 0.6295, 0.762, -0.1521, 0.8526, 0.4689, -0.2305, 0.8637, 0.4718, -0.1772, 0.5995, 0.7845, -0.1584, 0.8752, 0.4005, -0.2712, 0.8526, 0.4689, -0.2305, 0.8255, 0.5614, 0.05896, 0.6368, -0.6164, 0.4632, 0.5545, -0.6544, 0.5141, 0.347, -0.7566, 0.5542, 0.6749, -0.5159, 0.5277, 0.3418, -0.4855, 0.8046, 0.6368, -0.6164, 0.4632, 0.6749, -0.5159, 0.5277, 0.377, -0.6229, 0.6854, 0.377, -0.6229, 0.6854, 0.6749, -0.5159, 0.5277, 0.8078, -0.3885, 0.4433, 0.5447, -0.4862, 0.6833, 0.8637, 0.4718, -0.1772, 0.8833, 0.4674, -0.03677, 0.6224, 0.7641, -0.1699, 0.6275, 0.7613, -0.1636, 0.8637, 0.4718, -0.1772, 0.8663, 0.4527, -0.2113, 0.963, 0.1878, -0.1934, 0.8833, 0.4674, -0.03677, 0.6275, 0.7613, -0.1636, 0.6224, 0.7641, -0.1699, 0.2746, 0.8918, -0.3595, 0.2656, 0.9456, -0.1877, -0.08429, -0.4502, 0.8889, 0.7958, -0.03389, 0.6046, 0.07502, 0.9277, 0.3658, -0.1183, 0.899, 0.4218, -0.08429, -0.4502, 0.8889, -0.1183, -0.899, 0.4218, 0.07502, -0.9277, 0.3658, 0.7958, -0.03389, 0.6046, 0.377, -0.6229, 0.6854, -0.1183, -0.899, 0.4218, -0.08429, -0.4502, 0.8889, 0.3418, -0.4855, 0.8046, 0.05863, -0.926, 0.3729, 0.07502, -0.9277, 0.3658, -0.1183, -0.899, 0.4218, 0.377, -0.6229, 0.6854, -0.6239, 0.7613, 0.1766, -0.6867, 0.7259, 0.03888, -0.9987, -0.005066, 0.05153, -0.9994, -0.02742, 0.01922, 0.2656, 0.9456, -0.1877, 0.2746, 0.8918, -0.3595, -0.6678, 0.6969, -0.2616, -0.613, 0.7803, -0.1243, 0.2358, 0.9436, 0.2325, 0.2595, 0.9657, -0.00668, -0.6867, 0.7259, 0.03888, -0.6239, 0.7613, 0.1766, 0.2595, 0.9657, -0.00668, 0.2656, 0.9456, -0.1877, -0.613, 0.7803, -0.1243, -0.6867, 0.7259, 0.03888, 0.2192, 0.4097, -0.8855, 0.3507, 7.558e-09, -0.9365, -0.6633, 0.1744, -0.7278, -0.6405, 0.3378, -0.6897, 0.2358, 0.9436, 0.2325, -0.6239, 0.7613, 0.1766, -0.5779, 0.5247, 0.6251, 0.1174, 0.6397, 0.7596, 0.1095, 0.334, 0.9362, 0.1174, 0.6397, 0.7596, -0.5779, 0.5247, 0.6251, -0.5583, -0.2261, 0.7982, 0.2746, 0.8918, -0.3595, 0.2569, 0.7819, -0.568, -0.6011, 0.6466, -0.4696, -0.6678, 0.6969, -0.2616, 0.2656, -0.9456, -0.1877, -0.6271, -0.7667, -0.1378, -0.6637, -0.6981, -0.2686, 0.2746, -0.8918, -0.3595, 0.2358, -0.9436, 0.2325, -0.6239, -0.7613, 0.1766, -0.6507, -0.7582, 0.04262, 0.2595, -0.9657, -0.00668, 0.2595, -0.9657, -0.00668, -0.6507, -0.7582, 0.04262, -0.6271, -0.7667, -0.1378, 0.2656, -0.9456, -0.1877, 0.2192, -0.4097, -0.8855, -0.6193, -0.3224, -0.7159, -0.6633, 0.1744, -0.7278, 0.3507, 7.558e-09, -0.9365, 0.2358, -0.9436, 0.2325, 0.1174, -0.6397, 0.7596, -0.6155, -0.5361, 0.5777, -0.6239, -0.7613, 0.1766, 0.1095, -0.334, 0.9362, -0.552, 0.2275, 0.8022, -0.6155, -0.5361, 0.5777, 0.1174, -0.6397, 0.7596, 0.2746, -0.8918, -0.3595, -0.6637, -0.6981, -0.2686, -0.6153, -0.6294, -0.4746, 0.2569, -0.7819, -0.568, 0.1865, 0.7541, -0.6297, 0.4764, -5.213e-09, -0.8793, 0.0001942, 0.6727, -0.74, -0.04468, 0.9723, -0.2295, 0.3272, -0.6101, -0.7216, 0.3856, -0.6075, -0.6945, 0.0001942, 0.6727, -0.74, 0.4764, -5.213e-09, -0.8793, -0.6239, -0.7613, 0.1766, -0.6155, -0.5361, 0.5777, -1.0, -0.00578, 0.003478, -0.9994, 0.02742, 0.01922, -0.6678, 0.6969, -0.2616, -0.6011, 0.6466, -0.4696, -0.9995, -0.0007099, 0.0326, -0.9997, -0.00945, 0.02229, 0.1163, -0.7736, 0.6229, -0.5583, -0.2261, 0.7982, -0.5488, -0.8269, 0.1231, -0.6117, -0.6009, 0.5145, -0.6193, -0.3224, -0.7159, -0.6153, -0.6294, -0.4746, -0.9998, 0.01374, 0.01518, -0.9993, 0.02102, 0.03228, -0.6637, -0.6981, -0.2686, -0.6271, -0.7667, -0.1378, -0.9998, 0.009407, 0.01546, -0.9997, 0.00945, 0.02229, -0.1566, -0.5539, 0.8178, 0.1163, -0.7736, 0.6229, -0.6117, -0.6009, 0.5145, -0.8187, 0.2827, 0.4998, -0.6155, -0.5361, 0.5777, -0.552, 0.2275, 0.8022, -0.8499, 0.1949, 0.4896, -1.0, -0.00578, 0.003478, -0.6507, -0.7582, 0.04262, -0.6239, -0.7613, 0.1766, -0.9994, 0.02742, 0.01922, -0.9993, 0.0229, 0.02846, -0.6867, 0.7259, 0.03888, -0.613, 0.7803, -0.1243, -0.9993, -0.005797, 0.0382, -0.9987, -0.005066, 0.05153, -0.6153, -0.6294, -0.4746, -0.6637, -0.6981, -0.2686, -0.9997, 0.00945, 0.02229, -0.9998, 0.01374, 0.01518, -0.552, 0.2275, 0.8022, 0.1156, 0.7794, 0.6157, -0.6123, 0.6064, 0.5073, -0.8499, 0.1949, 0.4896, -0.6405, 0.3378, -0.6897, -0.6633, 0.1744, -0.7278, -0.99, 0.1338, 0.04434, -0.9993, -0.02102, 0.03228, 0.1156, 0.7794, 0.6157, -0.1566, -0.5539, 0.8178, -0.8187, 0.2827, 0.4998, -0.6123, 0.6064, 0.5073, -0.5779, 0.5247, 0.6251, -0.6239, 0.7613, 0.1766, -0.9994, -0.02742, 0.01922, -0.9987, -0.03838, 0.03473, -0.6271, -0.7667, -0.1378, -0.6507, -0.7582, 0.04262, -0.9993, 0.0229, 0.02846, -0.9998, 0.009407, 0.01546, -0.6011, 0.6466, -0.4696, -0.6405, 0.3378, -0.6897, -0.9993, -0.02102, 0.03228, -0.9995, -0.0007099, 0.0326, -0.613, 0.7803, -0.1243, -0.6678, 0.6969, -0.2616, -0.9997, -0.00945, 0.02229, -0.9993, -0.005797, 0.0382, -0.6633, 0.1744, -0.7278, -0.6193, -0.3224, -0.7159, -0.9993, 0.02102, 0.03228, -0.99, 0.1338, 0.04434, -0.5583, -0.2261, 0.7982, -0.5779, 0.5247, 0.6251, -0.9987, -0.03838, 0.03473, -0.5488, -0.8269, 0.1231, 0.0001942, 0.6727, -0.74, 0.3856, -0.6075, -0.6945, -0.6289, -0.07963, -0.7734, 0.1999, -9.512e-09, -0.9798, 0.08233, 0.6454, -0.7594, 0.1999, -9.512e-09, -0.9798, -0.7787, 0.5883, -0.2181, -0.8567, 0.4996, 0.1281, 0.01626, -0.7066, 0.7074, 0.01451, 0.1329, 0.991, -0.6168, -0.1385, 0.7748, 0.2336, 0.0, 0.9723, -0.04468, 0.9723, -0.2295, 0.0001942, 0.6727, -0.74, 0.1999, -9.512e-09, -0.9798, 0.08233, 0.6454, -0.7594, 0.783, -0.6219, -0.01265, 0.8406, -0.3636, 0.4014, -0.9321, 0.3592, -0.0466, -0.512, -0.1962, 0.8363, 0.3856, -0.6075, -0.6945, 0.783, -0.6219, -0.01265, -0.512, -0.1962, 0.8363, -0.6289, -0.07963, -0.7734, 0.01451, 0.1329, 0.991, 0.005324, 0.7375, 0.6753, -0.5929, 0.353, 0.7238, -0.6168, -0.1385, 0.7748, 0.005324, 0.7375, 0.6753, -0.04468, 0.9723, -0.2295, 0.08233, 0.6454, -0.7594, -0.5929, 0.353, 0.7238, 0.8406, -0.3636, 0.4014, 0.01626, -0.7066, 0.7074, 0.2336, 0.0, 0.9723, -0.9321, 0.3592, -0.0466, 0.2336, 0.0, 0.9723, -0.6168, -0.1385, 0.7748, -0.8824, -0.2286, 0.4111, -0.7615, -0.6215, 0.1838, 0.1999, -9.512e-09, -0.9798, -0.6289, -0.07963, -0.7734, -0.923, 0.1494, -0.3545, -0.7787, 0.5883, -0.2181, -0.9321, 0.3592, -0.0466, 0.2336, 0.0, 0.9723, -0.7615, -0.6215, 0.1838, -0.6517, 0.3579, 0.6687, -0.5929, 0.353, 0.7238, 0.08233, 0.6454, -0.7594, -0.8567, 0.4996, 0.1281, -0.8331, 0.2392, 0.4987, -0.6168, -0.1385, 0.7748, -0.5929, 0.353, 0.7238, -0.8331, 0.2392, 0.4987, -0.8824, -0.2286, 0.4111, -0.6289, -0.07963, -0.7734, -0.512, -0.1962, 0.8363, -0.7232, -0.6906, -0.009419, -0.923, 0.1494, -0.3545, -0.8331, 0.2392, 0.4987, -0.8567, 0.4996, 0.1281, -0.7787, 0.5883, -0.2181, -0.923, 0.1494, -0.3545, -0.7232, -0.6906, -0.009419, -0.6517, 0.3579, 0.6687, -0.7615, -0.6215, 0.1838, -0.8824, -0.2286, 0.4111, -0.512, -0.1962, 0.8363, -0.9321, 0.3592, -0.0466, -0.6517, 0.3579, 0.6687, -0.7232, -0.6906, -0.009419, -0.9997, -0.00945, 0.02229, -0.9995, -0.0007099, 0.0326, -0.9993, -0.02102, 0.03228, -0.99, 0.1338, 0.04434, -0.9993, 0.02102, 0.03228, -0.9998, 0.01374, 0.01518, -0.9997, 0.00945, 0.02229, -0.9998, 0.009407, 0.01546, -0.9993, 0.0229, 0.02846, -0.9994, 0.02742, 0.01922, -1.0, -0.00578, 0.003478, -0.8499, 0.1949, 0.4896, -0.6123, 0.6064, 0.5073, -0.8187, 0.2827, 0.4998, -0.6117, -0.6009, 0.5145, -0.5488, -0.8269, 0.1231, -0.9987, -0.03838, 0.03473, -0.9994, -0.02742, 0.01922, -0.9987, -0.005066, 0.05153, -0.9993, -0.005797, 0.0382])] * 3)])

# ---- objects
ob_cube_001 = bpy.data.objects.new('Cube.001', me_cube_001)

# ---- transforms, parenting, visibility, modifiers, constraints
ob_cube_001.location = (0.0, 0.0, 0.0)
ob_cube_001.color = (0.8, 0.8, 0.8, 1.0)
_m = ob_cube_001.modifiers.new('Subdivision', 'SUBSURF')

# ---- collection membership
col_collection.objects.link(ob_cube_001)

# ---- scene / render settings (as saved in the file)
scene.frame_start = 1; scene.frame_end = 250; scene.frame_set(1)
scene.render.engine = 'BLENDER_EEVEE_NEXT'
scene.cycles.sampling_pattern = 'TABULATED_SOBOL'
bpy.context.view_layer.update()

# ---- added for rendering (the .blend has no active camera and no usable light): camera, sun
cam_auto = bpy.data.cameras.new('AutoCamera')
cam_auto.lens = 50.0
cam_auto.sensor_width = 36.0
cam_auto.clip_end = 1000.0
ob_auto_camera = bpy.data.objects.new('AutoCamera', cam_auto)
scene.collection.objects.link(ob_auto_camera)
ob_auto_camera.location = (0.270105, -0.222054, 0.152203)
ob_auto_camera.rotation_euler = (1.09748, -7.21219e-08, 0.694738)
scene.camera = ob_auto_camera
light_auto_sun = bpy.data.lights.new('AutoSun', 'SUN')
light_auto_sun.energy = 3.0
light_auto_sun.angle = 0.0523599
ob_auto_sun = bpy.data.objects.new('AutoSun', light_auto_sun)
scene.collection.objects.link(ob_auto_sun)
ob_auto_sun.rotation_euler = (0.872665, 0.174533, 0.523599)
bpy.context.view_layer.update()

